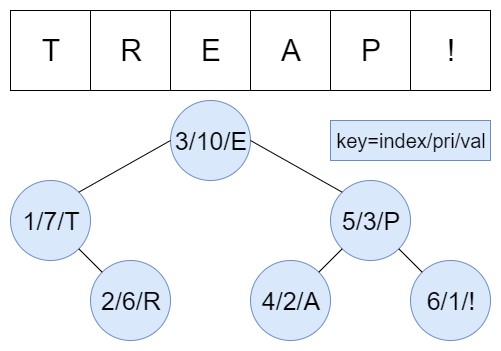

The diagram above was exported from draw.io. Its source (the exported page's mxGraphModel, read from the mxfile embedded in the PNG):
<mxGraphModel dx="2062" dy="1073" grid="1" gridSize="10" guides="1" tooltips="1" connect="1" arrows="1" fold="1" page="1" pageScale="1" pageWidth="827" pageHeight="1169" math="0" shadow="0">
  <root>
    <mxCell id="0" />
    <mxCell id="1" parent="0" />
    <mxCell id="xpMBKXaQR7lHhu7PtY5a-4" value="&lt;font style=&quot;font-size: 25px&quot;&gt;3/10/E&lt;/font&gt;" style="ellipse;whiteSpace=wrap;html=1;aspect=fixed;fillColor=#dae8fc;strokeColor=#6c8ebf;" parent="1" vertex="1">
      <mxGeometry x="360" y="170" width="80" height="80" as="geometry" />
    </mxCell>
    <mxCell id="xpMBKXaQR7lHhu7PtY5a-7" value="&lt;font style=&quot;font-size: 25px&quot;&gt;1/7/T&lt;/font&gt;" style="ellipse;whiteSpace=wrap;html=1;aspect=fixed;fillColor=#dae8fc;strokeColor=#6c8ebf;" parent="1" vertex="1">
      <mxGeometry x="200" y="250" width="80" height="80" as="geometry" />
    </mxCell>
    <mxCell id="xpMBKXaQR7lHhu7PtY5a-8" value="&lt;font style=&quot;font-size: 25px&quot;&gt;5/3/P&lt;/font&gt;" style="ellipse;whiteSpace=wrap;html=1;aspect=fixed;fillColor=#dae8fc;strokeColor=#6c8ebf;" parent="1" vertex="1">
      <mxGeometry x="520" y="250" width="80" height="80" as="geometry" />
    </mxCell>
    <mxCell id="xpMBKXaQR7lHhu7PtY5a-11" value="" style="endArrow=none;html=1;exitX=1;exitY=0;exitDx=0;exitDy=0;fillColor=#99CCFF;entryX=0;entryY=0.5;entryDx=0;entryDy=0;" parent="1" source="xpMBKXaQR7lHhu7PtY5a-7" target="xpMBKXaQR7lHhu7PtY5a-4" edge="1">
      <mxGeometry width="50" height="50" relative="1" as="geometry">
        <mxPoint x="308" y="262" as="sourcePoint" />
        <mxPoint x="348" y="250" as="targetPoint" />
      </mxGeometry>
    </mxCell>
    <mxCell id="xpMBKXaQR7lHhu7PtY5a-12" value="" style="endArrow=none;html=1;exitX=0;exitY=0;exitDx=0;exitDy=0;entryX=1;entryY=0.5;entryDx=0;entryDy=0;fillColor=#99CCFF;" parent="1" source="xpMBKXaQR7lHhu7PtY5a-8" target="xpMBKXaQR7lHhu7PtY5a-4" edge="1">
      <mxGeometry width="50" height="50" relative="1" as="geometry">
        <mxPoint x="530" y="306" as="sourcePoint" />
        <mxPoint x="430" y="233" as="targetPoint" />
      </mxGeometry>
    </mxCell>
    <mxCell id="xpMBKXaQR7lHhu7PtY5a-43" value="&lt;font style=&quot;font-size: 25px&quot;&gt;4/2/A&lt;/font&gt;" style="ellipse;whiteSpace=wrap;html=1;aspect=fixed;fillColor=#dae8fc;strokeColor=#6c8ebf;" parent="1" vertex="1">
      <mxGeometry x="440" y="330" width="80" height="80" as="geometry" />
    </mxCell>
    <mxCell id="xpMBKXaQR7lHhu7PtY5a-44" value="" style="endArrow=none;html=1;entryX=0;entryY=1;entryDx=0;entryDy=0;exitX=1;exitY=0;exitDx=0;exitDy=0;" parent="1" source="xpMBKXaQR7lHhu7PtY5a-43" target="xpMBKXaQR7lHhu7PtY5a-8" edge="1">
      <mxGeometry width="50" height="50" relative="1" as="geometry">
        <mxPoint x="210" y="380" as="sourcePoint" />
        <mxPoint x="261.71572875253787" y="328.28427124746213" as="targetPoint" />
      </mxGeometry>
    </mxCell>
    <mxCell id="-AxK-OnWK5IC7pctsNLK-5" value="&lt;font style=&quot;font-size: 25px&quot;&gt;2/6/R&lt;/font&gt;" style="ellipse;whiteSpace=wrap;html=1;aspect=fixed;fillColor=#dae8fc;strokeColor=#6c8ebf;" parent="1" vertex="1">
      <mxGeometry x="280" y="330" width="80" height="80" as="geometry" />
    </mxCell>
    <mxCell id="-AxK-OnWK5IC7pctsNLK-6" value="&lt;font style=&quot;font-size: 25px&quot;&gt;6/1/!&lt;/font&gt;" style="ellipse;whiteSpace=wrap;html=1;aspect=fixed;fillColor=#dae8fc;strokeColor=#6c8ebf;" parent="1" vertex="1">
      <mxGeometry x="600" y="330" width="80" height="80" as="geometry" />
    </mxCell>
    <mxCell id="-AxK-OnWK5IC7pctsNLK-8" value="" style="endArrow=none;html=1;entryX=1;entryY=1;entryDx=0;entryDy=0;exitX=0;exitY=0;exitDx=0;exitDy=0;" parent="1" source="-AxK-OnWK5IC7pctsNLK-5" target="xpMBKXaQR7lHhu7PtY5a-7" edge="1">
      <mxGeometry width="50" height="50" relative="1" as="geometry">
        <mxPoint x="120" y="480" as="sourcePoint" />
        <mxPoint x="170" y="430" as="targetPoint" />
      </mxGeometry>
    </mxCell>
    <mxCell id="-AxK-OnWK5IC7pctsNLK-9" value="" style="endArrow=none;html=1;entryX=1;entryY=1;entryDx=0;entryDy=0;exitX=0;exitY=0;exitDx=0;exitDy=0;" parent="1" source="-AxK-OnWK5IC7pctsNLK-6" target="xpMBKXaQR7lHhu7PtY5a-8" edge="1">
      <mxGeometry width="50" height="50" relative="1" as="geometry">
        <mxPoint x="120" y="480" as="sourcePoint" />
        <mxPoint x="170" y="430" as="targetPoint" />
      </mxGeometry>
    </mxCell>
    <mxCell id="EpesVgsgYPpoXpCcMv4q-2" value="&lt;font style=&quot;font-size: 20px&quot;&gt;key=index/pri/val&lt;/font&gt;" style="rounded=0;whiteSpace=wrap;html=1;fillColor=#dae8fc;strokeColor=#6c8ebf;" vertex="1" parent="1">
      <mxGeometry x="520" y="190" width="160" height="40" as="geometry" />
    </mxCell>
    <mxCell id="EpesVgsgYPpoXpCcMv4q-10" value="&lt;font style=&quot;font-size: 30px&quot;&gt;T&lt;/font&gt;" style="whiteSpace=wrap;html=1;aspect=fixed;" vertex="1" parent="1">
      <mxGeometry x="200" y="80" width="80" height="80" as="geometry" />
    </mxCell>
    <mxCell id="EpesVgsgYPpoXpCcMv4q-16" value="&lt;span style=&quot;font-size: 30px&quot;&gt;R&lt;/span&gt;" style="whiteSpace=wrap;html=1;aspect=fixed;" vertex="1" parent="1">
      <mxGeometry x="280" y="80" width="80" height="80" as="geometry" />
    </mxCell>
    <mxCell id="EpesVgsgYPpoXpCcMv4q-17" value="&lt;font style=&quot;font-size: 30px&quot;&gt;E&lt;/font&gt;" style="whiteSpace=wrap;html=1;aspect=fixed;" vertex="1" parent="1">
      <mxGeometry x="360" y="80" width="80" height="80" as="geometry" />
    </mxCell>
    <mxCell id="EpesVgsgYPpoXpCcMv4q-19" value="&lt;font style=&quot;font-size: 30px&quot;&gt;A&lt;/font&gt;" style="whiteSpace=wrap;html=1;aspect=fixed;" vertex="1" parent="1">
      <mxGeometry x="440" y="80" width="80" height="80" as="geometry" />
    </mxCell>
    <mxCell id="EpesVgsgYPpoXpCcMv4q-20" value="&lt;font style=&quot;font-size: 30px&quot;&gt;P&lt;/font&gt;" style="whiteSpace=wrap;html=1;aspect=fixed;" vertex="1" parent="1">
      <mxGeometry x="520" y="80" width="80" height="80" as="geometry" />
    </mxCell>
    <mxCell id="EpesVgsgYPpoXpCcMv4q-21" value="&lt;font style=&quot;font-size: 30px&quot;&gt;!&lt;/font&gt;" style="whiteSpace=wrap;html=1;aspect=fixed;" vertex="1" parent="1">
      <mxGeometry x="600" y="80" width="80" height="80" as="geometry" />
    </mxCell>
  </root>
</mxGraphModel>